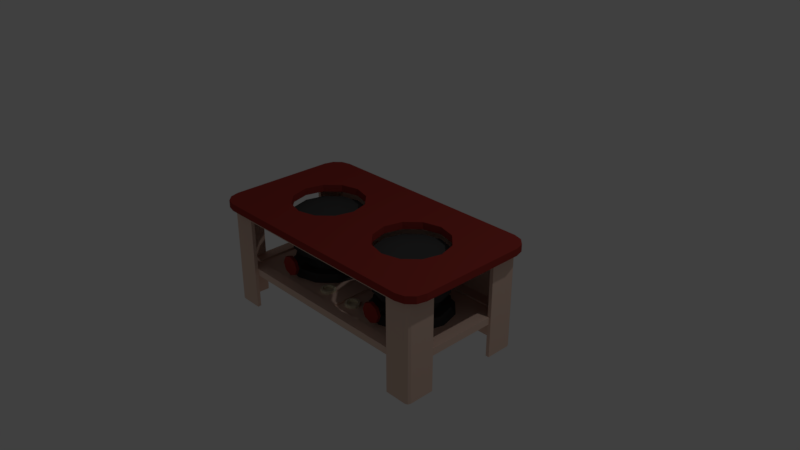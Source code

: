 # Source: Kompor_Minyak.blend  (saved by Blender 2.79.0; exported with 4.5.12 LTS)
import bpy
from mathutils import Matrix  # noqa: F401  (used for matrix-valued properties, if any)

bpy.ops.wm.read_factory_settings(use_empty=True)
scene = bpy.context.scene
scene.name = 'Scene'

# ---- collections
col_collection_1 = bpy.data.collections.new('Collection 1'); scene.collection.children.link(col_collection_1)

# ---- materials (node trees are filled in below, after node groups)
mat_kompor_a = bpy.data.materials.new('Kompor_A')
mat_kompor_a.alpha_threshold = 0.0
mat_kompor_a.use_transparent_shadow = False
mat_kompor_a.diffuse_color = (0.8, 0.5738, 0.464, 1.0)
mat_kompor_a.roughness = 0.5
mat_kompor_b = bpy.data.materials.new('Kompor_B')
mat_kompor_b.alpha_threshold = 0.0
mat_kompor_b.use_transparent_shadow = False
mat_kompor_b.diffuse_color = (0.06372, 0.06372, 0.06372, 1.0)
mat_kompor_b.roughness = 0.5
mat_kompor_c = bpy.data.materials.new('Kompor_C')
mat_kompor_c.alpha_threshold = 0.0
mat_kompor_c.use_transparent_shadow = False
mat_kompor_c.diffuse_color = (0.3264, 0.03851, 0.03109, 1.0)
mat_kompor_c.roughness = 0.5
mat_kompor_d = bpy.data.materials.new('Kompor_D')
mat_kompor_d.alpha_threshold = 0.0
mat_kompor_d.use_transparent_shadow = False
mat_kompor_d.diffuse_color = (0.8, 0.7448, 0.5395, 1.0)
mat_kompor_d.roughness = 0.5

# ---- material node trees

# ---- world
world_world = bpy.data.worlds.new('World'); scene.world = world_world
world_world.color = (0.05088, 0.05088, 0.05088)
world_world.use_sun_shadow = False
world_world.sun_shadow_jitter_overblur = 0.0
world_world.cycles.sampling_method = 'MANUAL'

# ---- cameras
cam_camera = bpy.data.cameras.new('Camera')
cam_camera.clip_end = 100.0
cam_camera.lens = 35.0
cam_camera.sensor_width = 32.0
cam_camera.sensor_height = 18.0
cam_camera.ortho_scale = 7.314
cam_camera.dof.focus_distance = 0.0
cam_camera.dof.aperture_fstop = 128.0

# ---- lights
light_lamp = bpy.data.lights.new('Lamp', 'POINT')
light_lamp.transmission_factor = 0.0
light_lamp.cutoff_distance = 30.0
light_lamp.energy = 100.0
light_lamp.shadow_buffer_clip_start = 1.001
light_lamp.shadow_soft_size = 0.1
light_lamp.shadow_maximum_resolution = 0.006
light_lamp.use_absolute_resolution = True

# ---- meshes
me_cylinder = bpy.data.meshes.new('Cylinder')
me_cylinder.from_pydata([(1.578, 1.0, -0.3), (1.578, 1.0, 0.6634), (2.078, 0.866, -0.3), (2.078, 0.866, 0.6634), (2.444, 0.5, -0.3), (2.444, 0.5, 0.6634), (2.578, -4.371e-08, -0.3), (2.578, -4.371e-08, 0.6634), (2.444, -0.5, -0.3), (2.444, -0.5, 0.6634), (2.078, -0.866, -0.3), (2.078, -0.866, 0.6634), (1.578, -1.0, -0.3), (1.578, -1.0, 0.6634), (1.078, -0.866, -0.3), (1.078, -0.866, 0.6634), (0.712, -0.5, -0.3), (0.712, -0.5, 0.6634), (0.5781, -4.649e-07, -0.3), (0.5781, -4.649e-07, 0.6634), (0.712, 0.5, -0.3), (0.712, 0.5, 0.6634), (1.078, 0.866, -0.3), (1.078, 0.866, 0.6634), (1.578, 0.72, -0.3), (1.938, 0.6235, -0.3), (2.202, 0.36, -0.3), (2.298, -6.892e-08, -0.3), (2.202, -0.36, -0.3), (1.938, -0.6235, -0.3), (1.578, -0.72, -0.3), (1.218, -0.6235, -0.3), (0.9545, -0.36, -0.3), (0.8581, -3.722e-07, -0.3), (0.9545, 0.36, -0.3), (1.218, 0.6235, -0.3), (1.578, 0.72, -0.7), (1.938, 0.6235, -0.7), (2.202, 0.36, -0.7), (2.298, -6.892e-08, -0.7), (2.202, -0.36, -0.7), (1.938, -0.6235, -0.7), (1.578, -0.72, -0.7), (1.218, -0.6235, -0.7), (0.9545, -0.36, -0.7), (0.8581, -3.722e-07, -0.7), (0.9545, 0.36, -0.7), (1.218, 0.6235, -0.7), (1.578, 1.008, -0.7), (2.082, 0.873, -0.7), (2.451, 0.504, -0.7), (2.586, -3.292e-08, -0.7), (2.451, -0.504, -0.7), (2.082, -0.873, -0.7), (1.578, -1.008, -0.7), (1.074, -0.873, -0.7), (0.7051, -0.504, -0.7), (0.5701, -4.575e-07, -0.7), (0.7051, 0.504, -0.7), (1.074, 0.873, -0.7), (1.578, 1.03, -0.8), (2.093, 0.8922, -0.8), (2.47, 0.5151, -0.8), (2.608, -3.025e-08, -0.8), (2.47, -0.5151, -0.8), (2.093, -0.8922, -0.8), (1.578, -1.03, -0.8), (1.063, -0.8922, -0.8), (0.6859, -0.5151, -0.8), (0.5479, -4.642e-07, -0.8), (0.6859, 0.5151, -0.8), (1.063, 0.8922, -0.8), (1.578, 1.133, -0.9027), (2.145, 0.9814, -0.9027), (2.559, 0.5666, -0.9027), (2.711, -2.036e-08, -0.9027), (2.559, -0.5666, -0.9027), (2.145, -0.9814, -0.9027), (1.578, -1.133, -0.9027), (1.011, -0.9814, -0.9027), (0.5967, -0.5666, -0.9027), (0.4449, -4.977e-07, -0.9027), (0.5967, 0.5666, -0.9027), (1.011, 0.9814, -0.9027), (1.578, -0.6645, -0.3931), (1.578, -1.327, -0.3931), (1.635, -0.6645, -0.4165), (1.635, -1.327, -0.4165), (1.658, -0.6645, -0.4731), (1.658, -1.327, -0.4731), (1.635, -0.6645, -0.5297), (1.635, -1.327, -0.5297), (1.578, -0.6645, -0.5531), (1.578, -1.327, -0.5531), (1.522, -0.6645, -0.5297), (1.522, -1.327, -0.5297), (1.498, -0.6645, -0.4731), (1.498, -1.327, -0.4731), (1.522, -0.6645, -0.4165), (1.522, -1.327, -0.4165), (1.578, -1.283, -0.1985), (1.578, -1.375, -0.1985), (1.772, -1.283, -0.2789), (1.772, -1.375, -0.2789), (1.853, -1.283, -0.4731), (1.853, -1.375, -0.4731), (1.772, -1.283, -0.6672), (1.772, -1.375, -0.6672), (1.578, -1.283, -0.7477), (1.578, -1.375, -0.7477), (1.384, -1.283, -0.6672), (1.384, -1.375, -0.6672), (1.304, -1.283, -0.4731), (1.304, -1.375, -0.4731), (1.384, -1.283, -0.2789), (1.384, -1.375, -0.2789), (0.4781, -0.86, -0.82), (0.5604, -0.8867, -0.82), (0.4781, -0.8, -0.9), (0.4781, -0.8, -0.82), (0.5956, -0.8382, -0.9), (0.5956, -0.8382, -0.82), (0.6683, -0.9382, -0.9), (0.6683, -0.9382, -0.82), (0.6683, -1.062, -0.9), (0.6683, -1.062, -0.82), (0.5956, -1.162, -0.9), (0.5956, -1.162, -0.82), (0.4781, -1.2, -0.9), (0.4781, -1.2, -0.82), (0.3605, -1.162, -0.9), (0.3605, -1.162, -0.82), (0.2879, -1.062, -0.9), (0.2879, -1.062, -0.82), (0.2879, -0.9382, -0.9), (0.2879, -0.9382, -0.82), (0.3605, -0.8382, -0.9), (0.3605, -0.8382, -0.82), (0.6112, -0.9567, -0.82), (0.6112, -1.043, -0.82), (0.5604, -1.113, -0.82), (0.4781, -1.14, -0.82), (0.3958, -1.113, -0.82), (0.3449, -1.043, -0.82), (0.3449, -0.9567, -0.82), (0.3958, -0.8867, -0.82), (0.4781, -0.86, -0.88), (0.3958, -0.8867, -0.88), (0.3449, -0.9567, -0.88), (0.3449, -1.043, -0.88), (0.3958, -1.113, -0.88), (0.4781, -1.14, -0.88), (0.5604, -1.113, -0.88), (0.6112, -1.043, -0.88), (0.6112, -0.9567, -0.88), (0.5604, -0.8867, -0.88), (0.2185, -1.4, -0.9), (2.949, -1.4, -0.9), (0.2185, 1.4, -0.9), (2.949, 1.4, -0.9), (0.2185, -1.4, -0.8492), (2.949, -1.4, -0.8492), (0.2185, 1.4, -0.8492), (2.949, 1.4, -0.8492), (0.0, -1.7, -0.8492), (3.269, -1.7, -0.8492), (0.0, 1.7, -0.8492), (3.269, 1.7, -0.8492), (0.0, -1.7, -1.049), (3.269, -1.7, -1.049), (0.0, 1.7, -1.049), (3.269, 1.7, -1.049), (0.0, -1.38, -1.049), (2.961, -1.38, -1.049), (0.0, 1.38, -1.049), (2.961, 1.38, -1.049), (0.0, -0.9292, -1.481), (2.478, -0.9292, -1.481), (0.0, 0.9292, -1.481), (2.478, 0.9292, -1.481), (0.0, -2.0, 0.8), (0.0, -2.0, 1.0), (0.0, 2.0, 0.8), (0.0, 2.0, 1.0), (1.078, 0.866, 1.0), (1.078, 0.866, 0.8), (0.712, 0.5, 1.0), (0.712, 0.5, 0.8), (0.712, -0.5, 1.0), (0.712, -0.5, 0.8), (1.078, -0.866, 1.0), (1.078, -0.866, 0.8), (0.5781, 6.042e-07, 1.0), (0.5781, 6.694e-07, 0.8), (1.578, 1.0, 1.0), (1.578, 1.0, 0.8), (2.078, 0.866, 1.0), (2.078, 0.866, 0.8), (1.578, -1.0, 1.0), (1.578, -1.0, 0.8), (2.078, -0.866, 1.0), (2.078, -0.866, 0.8), (2.444, 0.5, 1.0), (2.444, 0.5, 0.8), (2.444, -0.5, 1.0), (2.444, -0.5, 0.8), (2.578, 1.83e-07, 1.0), (2.578, 2.482e-07, 0.8), (0.0, -1.8, 0.6), (0.0, -1.8, 0.8), (0.0, -1.7, 0.6), (0.0, -1.7, 0.8), (2.82, -1.8, 0.6), (2.82, -1.8, 0.8), (0.0, 1.7, -2.0), (0.0, 1.7, 0.8), (0.0, 1.8, -2.0), (0.0, 1.8, 0.8), (2.82, 1.8, -2.0), (2.82, 1.8, 0.8), (3.32, 1.3, -2.0), (3.32, 1.3, 0.8), (3.22, 1.0, -2.0), (3.22, 1.0, 0.8), (3.32, 1.0, -2.0), (3.32, 1.0, 0.8), (3.32, -1.3, 0.6), (3.32, -1.3, 0.8), (3.22, -1.0, 0.6), (3.22, -1.0, 0.8), (3.32, -1.0, 0.6), (3.32, -1.0, 0.8), (2.6, -1.7, 0.6), (2.6, -1.7, 0.8), (2.6, -1.8, 0.6), (2.6, -1.8, 0.8), (2.82, -1.8, -2.0), (3.32, -1.3, -2.0), (3.22, -1.0, -2.0), (3.32, -1.0, -2.0), (2.6, -1.7, -2.0), (2.6, -1.8, -2.0), (3.22, 1.6, -2.0), (3.12, 1.7, -2.0), (3.123, 1.724, -2.0), (3.244, 1.603, -2.0), (3.191, 1.671, -2.0), (3.12, 1.7, 0.8), (3.22, 1.6, 0.8), (3.191, 1.671, 0.8), (3.22, 1.8, -2.0), (3.32, 1.7, -2.0), (3.291, 1.771, -2.0), (3.32, 1.7, 0.8), (3.22, 1.8, 0.8), (3.291, 1.771, 0.8), (3.22, -1.6, 0.6), (3.12, -1.7, 0.6), (3.191, -1.671, 0.6), (3.22, -1.6, 0.8), (3.12, -1.7, 0.8), (3.191, -1.671, 0.8), (3.32, -1.7, 0.6), (3.22, -1.8, 0.6), (3.291, -1.771, 0.6), (3.22, -1.8, 0.8), (3.32, -1.7, 0.8), (3.291, -1.771, 0.8), (3.12, -1.7, -2.0), (3.22, -1.6, -2.0), (3.244, -1.603, -2.0), (3.123, -1.724, -2.0), (3.191, -1.671, -2.0), (3.32, -1.7, -2.0), (3.22, -1.8, -2.0), (3.291, -1.771, -2.0), (3.6, -1.5, 0.8), (3.1, -2.0, 0.8), (3.533, -1.75, 0.8), (3.35, -1.933, 0.8), (3.1, -2.0, 1.0), (3.6, -1.5, 1.0), (3.35, -1.933, 1.0), (3.533, -1.75, 1.0), (3.1, 2.0, 0.8), (3.6, 1.5, 0.8), (3.372, 1.555, 0.8), (3.35, 1.933, 0.8), (3.533, 1.75, 0.8), (3.6, 1.5, 1.0), (3.1, 2.0, 1.0), (3.372, 1.555, 1.0), (3.533, 1.75, 1.0), (3.35, 1.933, 1.0)], [], [(0, 1, 3, 2), (2, 3, 5, 4), (4, 5, 7, 6), (6, 7, 9, 8), (8, 9, 11, 10), (10, 11, 13, 12), (12, 13, 15, 14), (14, 15, 17, 16), (16, 17, 19, 18), (18, 19, 21, 20), (3, 1, 23, 21, 19, 17, 15, 13, 11, 9, 7, 5), (20, 21, 23, 22), (22, 23, 1, 0), (16, 18, 33, 32), (30, 31, 43, 42), (14, 16, 32, 31), (12, 14, 31, 30), (10, 12, 30, 29), (8, 10, 29, 28), (6, 8, 28, 27), (22, 0, 24, 35), (0, 2, 25, 24), (4, 6, 27, 26), (20, 22, 35, 34), (2, 4, 26, 25), (18, 20, 34, 33), (42, 43, 55, 54), (27, 28, 40, 39), (34, 35, 47, 46), (24, 25, 37, 36), (31, 32, 44, 43), (28, 29, 41, 40), (35, 24, 36, 47), (25, 26, 38, 37), (32, 33, 45, 44), (29, 30, 42, 41), (26, 27, 39, 38), (33, 34, 46, 45), (57, 58, 70, 69), (39, 40, 52, 51), (46, 47, 59, 58), (36, 37, 49, 48), (43, 44, 56, 55), (40, 41, 53, 52), (47, 36, 48, 59), (37, 38, 50, 49), (44, 45, 57, 56), (41, 42, 54, 53), (38, 39, 51, 50), (45, 46, 58, 57), (62, 63, 75, 74), (54, 55, 67, 66), (51, 52, 64, 63), (58, 59, 71, 70), (48, 49, 61, 60), (55, 56, 68, 67), (52, 53, 65, 64), (59, 48, 60, 71), (49, 50, 62, 61), (56, 57, 69, 68), (53, 54, 66, 65), (50, 51, 63, 62), (69, 70, 82, 81), (66, 67, 79, 78), (63, 64, 76, 75), (70, 71, 83, 82), (60, 61, 73, 72), (67, 68, 80, 79), (64, 65, 77, 76), (71, 60, 72, 83), (61, 62, 74, 73), (68, 69, 81, 80), (65, 66, 78, 77), (84, 85, 87, 86), (86, 87, 89, 88), (88, 89, 91, 90), (90, 91, 93, 92), (92, 93, 95, 94), (94, 95, 97, 96), (87, 85, 99, 97, 95, 93, 91, 89), (96, 97, 99, 98), (98, 99, 85, 84), (100, 101, 103, 102), (102, 103, 105, 104), (104, 105, 107, 106), (106, 107, 109, 108), (108, 109, 111, 110), (110, 111, 113, 112), (103, 101, 115, 113, 111, 109, 107, 105), (112, 113, 115, 114), (114, 115, 101, 100), (142, 141, 151, 150), (135, 133, 143, 144), (118, 119, 121, 120), (144, 143, 149, 148), (125, 123, 138, 139), (120, 121, 123, 122), (140, 139, 153, 152), (129, 127, 140, 141), (122, 123, 125, 124), (138, 117, 155, 154), (133, 131, 142, 143), (124, 125, 127, 126), (143, 142, 150, 149), (137, 135, 144, 145), (126, 127, 129, 128), (141, 140, 152, 151), (121, 119, 116, 117), (128, 129, 131, 130), (139, 138, 154, 153), (119, 137, 145, 116), (130, 131, 133, 132), (117, 116, 146, 155), (123, 121, 117, 138), (132, 133, 135, 134), (131, 129, 141, 142), (127, 125, 139, 140), (134, 135, 137, 136), (116, 145, 147, 146), (155, 146, 147, 148, 149, 150, 151, 152, 153, 154), (136, 137, 119, 118), (145, 144, 148, 147), (156, 157, 159, 158), (159, 163, 162, 158), (156, 160, 161, 157), (157, 161, 163, 159), (158, 162, 160, 156), (163, 161, 165, 167), (160, 162, 166, 164), (162, 163, 167, 166), (161, 160, 164, 165), (166, 167, 171, 170), (167, 165, 169, 171), (165, 164, 168, 169), (170, 171, 175, 174), (171, 169, 173, 175), (169, 168, 172, 173), (174, 175, 179, 178), (175, 173, 177, 179), (173, 172, 176, 177), (176, 178, 179, 177), (183, 192, 186, 184, 194, 196, 202, 206, 291, 290), (277, 280, 181, 180), (289, 291, 206, 204, 200, 198, 190, 188, 192, 183, 181, 280, 282, 283, 281), (182, 183, 290, 284), (182, 284, 286, 207, 203, 197, 195, 185, 187, 193), (184, 185, 195, 194), (285, 289, 281, 276), (206, 207, 205, 204), (194, 195, 197, 196), (186, 187, 185, 184), (202, 203, 207, 206), (192, 193, 187, 186), (188, 189, 193, 192), (190, 191, 189, 188), (200, 201, 199, 198), (204, 205, 201, 200), (198, 199, 191, 190), (196, 197, 203, 202), (232, 257, 268, 240), (234, 235, 209, 208), (232, 233, 260, 257), (216, 217, 219, 218), (216, 218, 244, 243, 214), (242, 245, 220, 224, 222), (218, 219, 254, 250), (243, 247, 215, 214), (251, 253, 221, 220), (223, 222, 224, 225), (248, 242, 222, 223), (220, 221, 225, 224), (213, 212, 263, 265), (226, 262, 273, 237), (263, 212, 236, 274), (228, 229, 231, 230), (256, 228, 238, 269), (236, 271, 270, 237, 273, 275, 274), (227, 226, 230, 231), (210, 232, 234, 208), (212, 213, 235, 234), (210, 211, 233, 232), (237, 270, 269, 238, 239), (240, 268, 271, 236, 241), (212, 234, 241, 236), (226, 227, 266, 262), (234, 232, 240, 241), (230, 226, 237, 239), (228, 230, 239, 238), (242, 246, 243, 244, 245), (247, 243, 246, 249), (249, 246, 242, 248), (253, 251, 252, 255), (255, 252, 250, 254), (245, 244, 218, 250, 252, 251, 220), (268, 272, 269, 270, 271), (259, 256, 258, 261), (261, 258, 257, 260), (273, 262, 264, 275), (275, 264, 263, 274), (265, 263, 264, 267), (267, 264, 262, 266), (256, 269, 272, 258), (258, 272, 268, 257), (256, 259, 229, 228), (284, 287, 286), (287, 288, 286), (288, 285, 286), (289, 292, 291), (292, 293, 291), (293, 290, 291), (289, 285, 288, 292), (292, 288, 287, 293), (293, 287, 284, 290), (280, 277, 279, 282), (282, 279, 278, 283), (283, 278, 276, 281), (193, 189, 191, 199, 201, 205, 207, 286, 285, 276, 278, 279, 277, 180, 182)])
me_cylinder.polygons.foreach_set('material_index', [1, 1, 1, 1, 1, 1, 1, 1, 1, 1, 1, 1, 1, 1, 1, 1, 1, 1, 1, 1, 1, 1, 1, 1, 1, 1, 1, 1, 1, 1, 1, 1, 1, 1, 1, 1, 1, 1, 1, 1, 1, 1, 1, 1, 1, 1, 1, 1, 1, 1, 1, 1, 1, 1, 1, 1, 1, 1, 1, 1, 1, 1, 1, 1, 1, 1, 1, 1, 1, 1, 1, 1, 1, 1, 1, 1, 1, 1, 1, 1, 1, 1, 2, 2, 2, 2, 2, 2, 2, 2, 2, 3, 3, 3, 3, 3, 3, 3, 3, 3, 3, 3, 3, 3, 3, 3, 3, 3, 3, 3, 3, 3, 3, 3, 3, 3, 3, 3, 3, 3, 3, 3, 0, 0, 0, 0, 0, 0, 0, 0, 0, 0, 0, 0, 0, 0, 0, 0, 0, 0, 0, 2, 2, 2, 2, 2, 2, 2, 2, 2, 2, 2, 2, 2, 2, 2, 2, 2, 2, 0, 0, 0, 0, 0, 0, 0, 0, 0, 0, 0, 0, 0, 0, 0, 0, 0, 0, 0, 0, 0, 0, 0, 0, 0, 0, 0, 0, 0, 0, 0, 0, 0, 0, 0, 0, 0, 0, 0, 0, 0, 0, 0, 0, 0, 2, 2, 2, 2, 2, 2, 2, 2, 2, 2, 2, 2, 2])
_uv = me_cylinder.uv_layers.new(name='UVMap')
_uv.uv.foreach_set('vector', [0.5833, 0.3518, 0.5833, 0.5069, 0.5, 0.5069, 0.5, 0.3518, 0.5, 0.3518, 0.5, 0.5069, 0.4167, 0.5069, 0.4167, 0.3518, 0.4167, 0.3518, 0.4167, 0.5069, 0.3334, 0.5069, 0.3334, 0.3518, 0.3334, 0.3518, 0.3334, 0.5069, 0.2501, 0.5069, 0.2501, 0.3518, 0.2501, 0.3518, 0.2501, 0.5069, 0.1668, 0.5069, 0.1668, 0.3518, 0.1668, 0.3518, 0.1668, 0.5069, 0.08351, 0.5069, 0.08351, 0.3518, 0.08351, 0.3518, 0.08351, 0.5069, 0.0002172, 0.5069, 0.0002172, 0.3518, 0.9998, 0.3518, 0.9998, 0.5069, 0.9165, 0.5069, 0.9165, 0.3518, 0.9165, 0.3518, 0.9165, 0.5069, 0.8332, 0.5069, 0.8332, 0.3518, 0.8332, 0.3518, 0.8332, 0.5069, 0.7499, 0.5069, 0.7499, 0.3518, 0.8945, 0.549, 0.9362, 0.6211, 0.9362, 0.7044, 0.8945, 0.7765, 0.8224, 0.8182, 0.7391, 0.8182, 0.667, 0.7765, 0.6253, 0.7044, 0.6253, 0.6211, 0.667, 0.549, 0.7391, 0.5073, 0.8224, 0.5073, 0.7499, 0.3518, 0.7499, 0.5069, 0.6666, 0.5069, 0.6666, 0.3518, 0.6666, 0.3518, 0.6666, 0.5069, 0.5833, 0.5069, 0.5833, 0.3518, 0.3557, 0.549, 0.4278, 0.5073, 0.4395, 0.5508, 0.3875, 0.5808, 0.6599, 0.8211, 0.7199, 0.8211, 0.7199, 0.8855, 0.6599, 0.8855, 0.314, 0.6211, 0.3557, 0.549, 0.3875, 0.5808, 0.3575, 0.6328, 0.314, 0.7044, 0.314, 0.6211, 0.3575, 0.6328, 0.3575, 0.6927, 0.3557, 0.7765, 0.314, 0.7044, 0.3575, 0.6927, 0.3875, 0.7447, 0.4278, 0.8182, 0.3557, 0.7765, 0.3875, 0.7447, 0.4395, 0.7747, 0.5111, 0.8182, 0.4278, 0.8182, 0.4395, 0.7747, 0.4994, 0.7747, 0.5832, 0.549, 0.6249, 0.6211, 0.5814, 0.6328, 0.5514, 0.5808, 0.6249, 0.6211, 0.6249, 0.7044, 0.5814, 0.6927, 0.5814, 0.6328, 0.5832, 0.7765, 0.5111, 0.8182, 0.4994, 0.7747, 0.5514, 0.7447, 0.5111, 0.5073, 0.5832, 0.549, 0.5514, 0.5808, 0.4994, 0.5508, 0.6249, 0.7044, 0.5832, 0.7765, 0.5514, 0.7447, 0.5814, 0.6927, 0.4278, 0.5073, 0.5111, 0.5073, 0.4994, 0.5508, 0.4395, 0.5508, 0.1269, 0.5521, 0.07497, 0.5821, 0.0422, 0.5493, 0.1149, 0.5073, 0.48, 0.8211, 0.54, 0.8211, 0.54, 0.8855, 0.48, 0.8855, 0.1801, 0.8211, 0.2401, 0.8211, 0.2401, 0.8855, 0.1801, 0.8855, 0.3001, 0.8211, 0.3601, 0.8211, 0.3601, 0.8855, 0.3001, 0.8855, 0.0002172, 0.8211, 0.06019, 0.8211, 0.06019, 0.8855, 0.0002173, 0.8855, 0.54, 0.8211, 0.6, 0.8211, 0.6, 0.8855, 0.54, 0.8855, 0.2401, 0.8211, 0.3001, 0.8211, 0.3001, 0.8855, 0.2401, 0.8855, 0.3601, 0.8211, 0.42, 0.8211, 0.42, 0.8855, 0.3601, 0.8855, 0.06019, 0.8211, 0.1202, 0.8211, 0.1202, 0.8855, 0.06019, 0.8855, 0.6, 0.8211, 0.6599, 0.8211, 0.6599, 0.8855, 0.6, 0.8855, 0.42, 0.8211, 0.48, 0.8211, 0.48, 0.8855, 0.42, 0.8855, 0.1202, 0.8211, 0.1801, 0.8211, 0.1801, 0.8855, 0.1202, 0.8855, 0.09157, 0.1571, 0.1454, 0.2216, 0.1341, 0.2337, 0.07766, 0.1661, 0.2688, 0.634, 0.2388, 0.5821, 0.2716, 0.5493, 0.3136, 0.622, 0.07497, 0.7459, 0.1269, 0.7759, 0.1149, 0.8207, 0.0422, 0.7787, 0.1869, 0.7759, 0.2388, 0.7459, 0.2716, 0.7787, 0.1989, 0.8207, 0.07497, 0.5821, 0.04498, 0.634, 0.0002172, 0.622, 0.0422, 0.5493, 0.2388, 0.5821, 0.1869, 0.5521, 0.1989, 0.5073, 0.2716, 0.5493, 0.1269, 0.7759, 0.1869, 0.7759, 0.1989, 0.8207, 0.1149, 0.8207, 0.2388, 0.7459, 0.2688, 0.694, 0.3136, 0.706, 0.2716, 0.7787, 0.04498, 0.634, 0.04498, 0.694, 0.0002172, 0.706, 0.0002172, 0.622, 0.1869, 0.5521, 0.1269, 0.5521, 0.1149, 0.5073, 0.1989, 0.5073, 0.2688, 0.694, 0.2688, 0.634, 0.3136, 0.622, 0.3136, 0.706, 0.04498, 0.694, 0.07497, 0.7459, 0.0422, 0.7787, 0.0002172, 0.706, 0.4623, 0.3172, 0.5441, 0.2848, 0.555, 0.3051, 0.4678, 0.3396, 0.6934, 0.08084, 0.7095, 0.0002183, 0.7249, 0.002315, 0.7089, 0.08595, 0.5362, 0.2703, 0.6041, 0.2211, 0.6153, 0.2331, 0.5441, 0.2848, 0.1454, 0.2216, 0.2135, 0.2707, 0.2056, 0.2852, 0.1341, 0.2337, 0.2917, 0.3014, 0.3749, 0.3118, 0.375, 0.3283, 0.2876, 0.3174, 0.0385, 0.0002172, 0.05534, 0.0813, 0.03954, 0.08659, 0.02242, 0.002626, 0.6041, 0.2211, 0.6576, 0.1565, 0.6715, 0.1654, 0.6153, 0.2331, 0.2135, 0.2707, 0.2917, 0.3014, 0.2876, 0.3174, 0.2056, 0.2852, 0.3749, 0.3118, 0.4582, 0.3012, 0.4623, 0.3172, 0.375, 0.3283, 0.05534, 0.0813, 0.09157, 0.1571, 0.07766, 0.1661, 0.03954, 0.08659, 0.6576, 0.1565, 0.6934, 0.08084, 0.7089, 0.08595, 0.6715, 0.1654, 0.4582, 0.3012, 0.5362, 0.2703, 0.5441, 0.2848, 0.4623, 0.3172, 0.07766, 0.1661, 0.1341, 0.2337, 0.1182, 0.2505, 0.05806, 0.1783, 0.7089, 0.08595, 0.7249, 0.002315, 0.7479, 0.00229, 0.731, 0.09333, 0.5441, 0.2848, 0.6153, 0.2331, 0.6309, 0.2501, 0.555, 0.3051, 0.1341, 0.2337, 0.2056, 0.2852, 0.1943, 0.3054, 0.1182, 0.2505, 0.2876, 0.3174, 0.375, 0.3283, 0.3747, 0.3514, 0.2816, 0.3398, 0.02242, 0.002626, 0.03954, 0.08659, 0.01771, 0.09358, 0.0002172, 0.002884, 0.6153, 0.2331, 0.6715, 0.1654, 0.6908, 0.178, 0.6309, 0.2501, 0.2056, 0.2852, 0.2876, 0.3174, 0.2816, 0.3398, 0.1943, 0.3054, 0.375, 0.3283, 0.4623, 0.3172, 0.4678, 0.3396, 0.3747, 0.3514, 0.03954, 0.08659, 0.07766, 0.1661, 0.05806, 0.1783, 0.01771, 0.09358, 0.6715, 0.1654, 0.7089, 0.08595, 0.731, 0.09333, 0.6908, 0.178, 0.8549, 0.03963, 0.7483, 0.03963, 0.7483, 0.02978, 0.8549, 0.02978, 0.8549, 0.02978, 0.7483, 0.02978, 0.7483, 0.01992, 0.8549, 0.01992, 0.8549, 0.01992, 0.7483, 0.01992, 0.7483, 0.01007, 0.8549, 0.01007, 0.8549, 0.01007, 0.7483, 0.01007, 0.7483, 0.0002173, 0.8549, 0.0002172, 0.8549, 0.07904, 0.7483, 0.07904, 0.7483, 0.06919, 0.8549, 0.06919, 0.8549, 0.06919, 0.7483, 0.06919, 0.7483, 0.05933, 0.8549, 0.05933, 0.7651, 0.1033, 0.7553, 0.1033, 0.7483, 0.09629, 0.7483, 0.08644, 0.7553, 0.07947, 0.7651, 0.07947, 0.7721, 0.08644, 0.7721, 0.09629, 0.8549, 0.05933, 0.7483, 0.05933, 0.7483, 0.04948, 0.8549, 0.04948, 0.8549, 0.04948, 0.7483, 0.04948, 0.7483, 0.03963, 0.8549, 0.03963, 0.6561, 0.07403, 0.6519, 0.06178, 0.6666, 0.04663, 0.6783, 0.05214, 0.6783, 0.05214, 0.6666, 0.04663, 0.6657, 0.02598, 0.6776, 0.02111, 0.6776, 0.02111, 0.6657, 0.02598, 0.649, 0.01276, 0.6541, 0.000984, 0.6541, 0.000984, 0.649, 0.01276, 0.6272, 0.01239, 0.6233, 0.0001743, 0.6233, 0.0001743, 0.6272, 0.01239, 0.6126, 0.02692, 0.601, 0.02146, 0.601, 0.02146, 0.6126, 0.02692, 0.6142, 0.04765, 0.6022, 0.05245, 0.6666, 0.04663, 0.6519, 0.06178, 0.6302, 0.06222, 0.6142, 0.04765, 0.6126, 0.02692, 0.6272, 0.01239, 0.649, 0.01276, 0.6657, 0.02598, 0.6022, 0.05245, 0.6142, 0.04765, 0.6302, 0.06222, 0.6248, 0.07403, 0.6248, 0.07403, 0.6302, 0.06222, 0.6519, 0.06178, 0.6561, 0.07403, 0.0, 0.0, 0.0, 0.0, 0.0, 0.0, 0.0, 0.0, 0.0, 0.0, 0.0, 0.0, 0.0, 0.0, 0.0, 0.0, 0.0, 0.0, 0.0, 0.0, 0.0, 0.0, 0.0, 0.0, 0.0, 0.0, 0.0, 0.0, 0.0, 0.0, 0.0, 0.0, 0.0, 0.0, 0.0, 0.0, 0.0, 0.0, 0.0, 0.0, 0.0, 0.0, 0.0, 0.0, 0.0, 0.0, 0.0, 0.0, 0.0, 0.0, 0.0, 0.0, 0.0, 0.0, 0.0, 0.0, 0.0, 0.0, 0.0, 0.0, 0.0, 0.0, 0.0, 0.0, 0.0, 0.0, 0.0, 0.0, 0.0, 0.0, 0.0, 0.0, 0.0, 0.0, 0.0, 0.0, 0.0, 0.0, 0.0, 0.0, 0.0, 0.0, 0.0, 0.0, 0.0, 0.0, 0.0, 0.0, 0.0, 0.0, 0.0, 0.0, 0.0, 0.0, 0.0, 0.0, 0.0, 0.0, 0.0, 0.0, 0.0, 0.0, 0.0, 0.0, 0.0, 0.0, 0.0, 0.0, 0.0, 0.0, 0.0, 0.0, 0.0, 0.0, 0.0, 0.0, 0.0, 0.0, 0.0, 0.0, 0.0, 0.0, 0.0, 0.0, 0.0, 0.0, 0.0, 0.0, 0.0, 0.0, 0.0, 0.0, 0.0, 0.0, 0.0, 0.0, 0.0, 0.0, 0.0, 0.0, 0.0, 0.0, 0.0, 0.0, 0.0, 0.0, 0.0, 0.0, 0.0, 0.0, 0.0, 0.0, 0.0, 0.0, 0.0, 0.0, 0.0, 0.0, 0.0, 0.0, 0.0, 0.0, 0.0, 0.0, 0.0, 0.0, 0.0, 0.0, 0.0, 0.0, 0.0, 0.0, 0.0, 0.0, 0.0, 0.0, 0.0, 0.0, 0.0, 0.0, 0.0, 0.0, 0.0, 0.0, 0.0, 0.0, 0.0, 0.0, 0.0, 0.0, 0.0, 0.0, 0.0, 0.0, 0.0, 0.0, 0.0, 0.0, 0.0, 0.0, 0.0, 0.0, 0.0, 0.0, 0.0, 0.0, 0.0, 0.0, 0.0, 0.0, 0.0, 0.0, 0.0, 0.0, 0.0, 0.0, 0.0, 0.0, 0.0, 0.0, 0.0, 0.0, 0.0, 0.0, 0.0, 0.0, 0.0, 0.0, 0.0, 0.0, 0.0, 0.0, 0.0, 0.0, 0.0, 0.0, 0.0, 0.0, 0.0, 0.0, 0.0, 0.0, 0.0, 0.0, 0.0, 0.0, 0.0, 0.0, 0.0, 0.0, 0.0, 0.0, 0.0, 0.0, 0.0, 0.0, 0.0, 0.0, 0.0, 0.0, 0.144, 0.3836, 0.1382, 0.3739, 0.1515, 0.3687, 0.1448, 0.3622, 0.1515, 0.3687, 0.152, 0.3666, 0.1044, 0.9999, 0.1448, 0.3622, 0.144, 0.3836, 0.1356, 0.3649, 0.1329, 0.3783, 0.1382, 0.3739, 0.1382, 0.3739, 0.1329, 0.3783, 0.152, 0.3666, 0.1515, 0.3687, 0.1448, 0.3622, 0.1044, 0.9999, 0.1356, 0.3649, 0.144, 0.3836, 0.152, 0.3666, 0.1329, 0.3783, 0.124, 0.3803, 0.1544, 0.3518, 0.1356, 0.3649, 0.1044, 0.9999, 0.1357, 8.528e-05, 0.1181, 0.2527, 0.1044, 0.9999, 0.152, 0.3666, 0.1544, 0.3518, 0.1357, 8.528e-05, 0.1329, 0.3783, 0.1356, 0.3649, 0.1181, 0.2527, 0.124, 0.3803, 0.1357, 8.528e-05, 0.1544, 0.3518, 0.1545, 0.3371, 0.1017, 0.04019, 0.1544, 0.3518, 0.124, 0.3803, 0.1167, 0.3568, 0.1545, 0.3371, 0.124, 0.3803, 0.1181, 0.2527, 0.1316, 0.2883, 0.1167, 0.3568, 0.1017, 0.04019, 0.1545, 0.3371, 0.1519, 0.3215, 0.06604, 0.08958, 0.1545, 0.3371, 0.1167, 0.3568, 0.1132, 0.332, 0.1519, 0.3215, 0.1167, 0.3568, 0.1316, 0.2883, 0.1357, 0.3269, 0.1132, 0.332, 0.06604, 0.08958, 0.1519, 0.3215, 0.1434, 0.3047, 8.528e-05, 0.1864, 0.1519, 0.3215, 0.1132, 0.332, 0.1151, 0.3017, 0.1434, 0.3047, 0.1132, 0.332, 0.1357, 0.3269, 0.1037, 0.3639, 0.1151, 0.3017, 0.1037, 0.3639, 8.528e-05, 0.1864, 0.1434, 0.3047, 0.1151, 0.3017, 0.6598, 0.5844, 0.3959, 0.5081, 0.4572, 0.4765, 0.4892, 0.4322, 0.5022, 0.3647, 0.4838, 0.2963, 0.4495, 0.2588, 0.3959, 0.2442, 0.6011, 0.1394, 0.6598, 0.1754, 0.2463, 0.2176, 0.2727, 0.2176, 0.2727, 0.6266, 0.2463, 0.6266, 0.7345, 0.1516, 0.7417, 0.1816, 0.5366, 0.2864, 0.4846, 0.315, 0.4425, 0.3633, 0.4381, 0.4286, 0.4511, 0.4791, 0.4861, 0.5202, 0.5366, 0.5503, 0.8005, 0.6266, 0.2727, 0.6266, 0.2727, 0.2176, 0.2815, 0.1846, 0.3057, 0.1604, 0.3387, 0.1516, 0.6862, 0.5844, 0.6598, 0.5844, 0.6598, 0.1754, 0.6862, 0.1754, 0.2276, 0.6751, 0.4412, 0.3263, 0.51, 0.3263, 0.6303, 0.5227, 0.5402, 0.5292, 0.4885, 0.5427, 0.4479, 0.5784, 0.4199, 0.6377, 0.4455, 0.6983, 0.4925, 0.7478, 0.665, 0.9504, 0.665, 0.924, 0.7333, 0.924, 0.7333, 0.9504, 0.7345, 0.1252, 0.7345, 0.1516, 0.3387, 0.1516, 0.3387, 0.1252, 0.9646, 0.2909, 0.9646, 0.3173, 0.8963, 0.3173, 0.8963, 0.2909, 0.7333, 0.9504, 0.7333, 0.924, 0.8016, 0.924, 0.8016, 0.9504, 0.5967, 0.9504, 0.5967, 0.924, 0.665, 0.924, 0.665, 0.9504, 0.8699, 0.9504, 0.8699, 0.924, 0.9382, 0.924, 0.9382, 0.9504, 0.5284, 0.9504, 0.5284, 0.924, 0.5967, 0.924, 0.5967, 0.9504, 0.6231, 0.2909, 0.6231, 0.3173, 0.5548, 0.3173, 0.5548, 0.2909, 0.6914, 0.2909, 0.6914, 0.3173, 0.6231, 0.3173, 0.6231, 0.2909, 0.828, 0.2909, 0.828, 0.3173, 0.7597, 0.3173, 0.7597, 0.2909, 0.8963, 0.2909, 0.8963, 0.3173, 0.828, 0.3173, 0.828, 0.2909, 0.7597, 0.2909, 0.7597, 0.3173, 0.6914, 0.3173, 0.6914, 0.2909, 0.8016, 0.9504, 0.8016, 0.924, 0.8699, 0.924, 0.8699, 0.9504, 0.5253, 0.01651, 0.5247, 0.009071, 0.5325, 0.002463, 0.5334, 0.003769, 0.5331, 0.01683, 0.5534, 0.01729, 0.5534, 0.4201, 0.5224, 0.4201, 0.5253, 0.01651, 0.5075, 0.01574, 0.5212, 0.00481, 0.5247, 0.009071, 0.3326, 0.006529, 0.4754, 0.02629, 0.4555, 0.1701, 0.334, 0.143, 0.3326, 0.006529, 0.334, 0.143, 0.3405, 0.1537, 0.3432, 0.1547, 0.3134, 8.528e-05, 0.3384, 0.1529, 0.3409, 0.1532, 0.342, 0.1571, 0.3423, 0.1589, 0.3453, 0.1596, 0.334, 0.143, 0.4555, 0.1701, 0.4426, 0.2007, 0.3387, 0.1537, 0.3432, 0.1547, 0.223, 0.2022, 0.1546, 0.03171, 0.3134, 8.528e-05, 0.3438, 0.1518, 0.4217, 0.2348, 0.3829, 0.2428, 0.342, 0.1571, 0.3186, 0.2387, 0.3453, 0.1596, 0.3423, 0.1589, 0.3475, 0.2428, 0.2766, 0.2234, 0.3384, 0.1529, 0.3453, 0.1596, 0.3186, 0.2387, 0.342, 0.1571, 0.3829, 0.2428, 0.3475, 0.2428, 0.3423, 0.1589, 0.5428, 0.006463, 0.5356, 0.009884, 0.5342, 0.006448, 0.5356, 0.003293, 0.5307, 0.004432, 0.5322, 0.004911, 0.5328, 0.001821, 0.5328, 0.001114, 0.5342, 0.006448, 0.5356, 0.009884, 0.5329, 0.003213, 0.533, 0.00247, 0.5281, 0.004733, 0.528, 0.003663, 0.5288, 0.003469, 0.5292, 0.004641, 0.5267, 0.006469, 0.5281, 0.004733, 0.5324, 0.0004857, 0.5328, 0.001967, 0.5329, 0.003213, 0.5326, 0.002516, 0.5327, 0.001875, 0.5328, 0.001114, 0.5328, 0.001821, 0.5329, 0.002133, 0.533, 0.00247, 0.5306, 0.003301, 0.5307, 0.004432, 0.5292, 0.004641, 0.5288, 0.003469, 0.5068, 0.4205, 0.5253, 0.01651, 0.5331, 0.01683, 0.5224, 0.4201, 0.5356, 0.009884, 0.5428, 0.006463, 0.5534, 0.01729, 0.5331, 0.01683, 0.5068, 0.4205, 0.4756, 0.4202, 0.5075, 0.01574, 0.5253, 0.01651, 0.5328, 0.001114, 0.5327, 0.001875, 0.5328, 0.001967, 0.5324, 0.0004857, 0.5328, 8.528e-05, 0.5334, 0.003769, 0.5325, 0.002463, 0.5326, 0.002516, 0.5329, 0.003213, 0.5331, 0.003537, 0.5356, 0.009884, 0.5331, 0.01683, 0.5331, 0.003537, 0.5329, 0.003213, 0.5307, 0.004432, 0.5306, 0.003301, 0.5329, 0.003368, 0.5322, 0.004911, 0.5331, 0.01683, 0.5253, 0.01651, 0.5334, 0.003769, 0.5331, 0.003537, 0.5292, 0.004641, 0.5307, 0.004432, 0.5328, 0.001114, 0.5328, 8.528e-05, 0.5281, 0.004733, 0.5292, 0.004641, 0.5328, 8.528e-05, 0.5324, 0.0004857, 0.3384, 0.1529, 0.3409, 0.1536, 0.3432, 0.1547, 0.3405, 0.1537, 0.3409, 0.1532, 0.223, 0.2022, 0.3432, 0.1547, 0.3409, 0.1536, 0.2496, 0.2135, 0.2496, 0.2135, 0.3409, 0.1536, 0.3384, 0.1529, 0.2766, 0.2234, 0.4217, 0.2348, 0.3438, 0.1518, 0.3412, 0.1525, 0.4325, 0.218, 0.4325, 0.218, 0.3412, 0.1525, 0.3387, 0.1537, 0.4426, 0.2007, 0.3409, 0.1532, 0.3405, 0.1537, 0.334, 0.143, 0.3387, 0.1537, 0.3412, 0.1525, 0.3438, 0.1518, 0.342, 0.1571, 0.5325, 0.002463, 0.5326, 0.002201, 0.5328, 0.001967, 0.5327, 0.001875, 0.5326, 0.002516, 0.5253, 0.004739, 0.5267, 0.006469, 0.5257, 0.00771, 0.5235, 0.004464, 0.5235, 0.004464, 0.5257, 0.00771, 0.5247, 0.009071, 0.5212, 0.00481, 0.5328, 0.001821, 0.5322, 0.004911, 0.5331, 0.005671, 0.5329, 0.002133, 0.5329, 0.002133, 0.5331, 0.005671, 0.5342, 0.006448, 0.533, 0.00247, 0.5356, 0.003293, 0.5342, 0.006448, 0.5331, 0.005671, 0.5341, 0.003186, 0.5341, 0.003186, 0.5331, 0.005671, 0.5322, 0.004911, 0.5329, 0.003368, 0.5267, 0.006469, 0.5328, 0.001967, 0.5326, 0.002201, 0.5257, 0.00771, 0.5257, 0.00771, 0.5326, 0.002201, 0.5325, 0.002463, 0.5247, 0.009071, 0.5267, 0.006469, 0.5253, 0.004739, 0.528, 0.003663, 0.5281, 0.004733, 0.6022, 0.3178, 0.6022, 0.3519, 0.5548, 0.3677, 0.5922, 0.4013, 0.5581, 0.4013, 0.5548, 0.3681, 0.6268, 0.3953, 0.5926, 0.3953, 0.6074, 0.3681, 0.5926, 0.4216, 0.6268, 0.4216, 0.6074, 0.4488, 0.5581, 0.4277, 0.5922, 0.4277, 0.5548, 0.4609, 0.6286, 0.3519, 0.6286, 0.3178, 0.6761, 0.3677, 0.5926, 0.4216, 0.5926, 0.3953, 0.6268, 0.3953, 0.6268, 0.4216, 0.5581, 0.4277, 0.5581, 0.4013, 0.5922, 0.4013, 0.5922, 0.4277, 0.6286, 0.3519, 0.6022, 0.3519, 0.6022, 0.3178, 0.6286, 0.3178, 0.2727, 0.2176, 0.2472, 0.2107, 0.2561, 0.1778, 0.2815, 0.1846, 0.2815, 0.1846, 0.2629, 0.1659, 0.287, 0.1418, 0.3057, 0.1604, 0.3057, 0.1604, 0.2989, 0.135, 0.3318, 0.1261, 0.3387, 0.1516, 0.5396, 0.5539, 0.4581, 0.5716, 0.4215, 0.6267, 0.4101, 0.6973, 0.4269, 0.7688, 0.4628, 0.8202, 0.5241, 0.8503, 0.7075, 0.8962, 0.7003, 0.9262, 0.3045, 0.9262, 0.2715, 0.9174, 0.2473, 0.8933, 0.2385, 0.8603, 0.2385, 0.4513, 0.7663, 0.4513])
me_cylinder.materials.append(mat_kompor_a)
me_cylinder.materials.append(mat_kompor_b)
me_cylinder.materials.append(mat_kompor_c)
me_cylinder.materials.append(mat_kompor_d)
me_cylinder.use_remesh_preserve_volume = False
me_cylinder.use_remesh_preserve_attributes = False
me_cylinder.use_mirror_vertex_groups = False
me_cylinder.update()

# ---- objects
ob_cylinder = bpy.data.objects.new('Cylinder', me_cylinder)
ob_lamp = bpy.data.objects.new('Lamp', light_lamp)
ob_camera = bpy.data.objects.new('Camera', cam_camera)

# ---- transforms, parenting, visibility, modifiers, constraints
ob_cylinder.location = (0.0, 0.0, 0.0)
ob_cylinder.scale = (0.5, 0.5, 0.5)
ob_cylinder.lineart.crease_threshold = 0.0
_m = ob_cylinder.modifiers.new('Mirror', 'MIRROR')
_m.use_clip = True
ob_lamp.location = (4.076, 1.005, 5.904)
ob_lamp.rotation_euler = (0.6503, 0.05522, 1.866)
ob_lamp.lock_rotations_4d = False
ob_lamp.empty_display_type = 'ARROWS'
ob_lamp.color = (0.0, 0.0, 0.0, 0.0)
ob_lamp.lineart.crease_threshold = 0.0
ob_camera.location = (7.481, -6.508, 5.344)
ob_camera.rotation_euler = (1.109, 0.0, 0.8149)
ob_camera.lock_rotations_4d = False
ob_camera.empty_display_type = 'ARROWS'
ob_camera.color = (0.0, 0.0, 0.0, 0.0)
ob_camera.display_type = 'WIRE'
ob_camera.lineart.crease_threshold = 0.0

# ---- collection membership
col_collection_1.objects.link(ob_cylinder)
col_collection_1.objects.link(ob_lamp)
col_collection_1.objects.link(ob_camera)

# ---- scene / render settings (as saved in the file)
scene.camera = ob_camera
scene.frame_start = 1; scene.frame_end = 250; scene.frame_set(1)
scene.render.engine = 'BLENDER_EEVEE_NEXT'
scene.render.resolution_percentage = 50
scene.render.dither_intensity = 0.0
scene.cycles.use_denoising = False
scene.cycles.samples = 128
scene.cycles.sampling_pattern = 'TABULATED_SOBOL'
scene.cycles.use_adaptive_sampling = False
scene.cycles.use_light_tree = False
scene.cycles.blur_glossy = 0.0
scene.cycles.sample_clamp_indirect = 0.0
scene.view_settings.view_transform = 'Standard'
bpy.context.view_layer.update()
